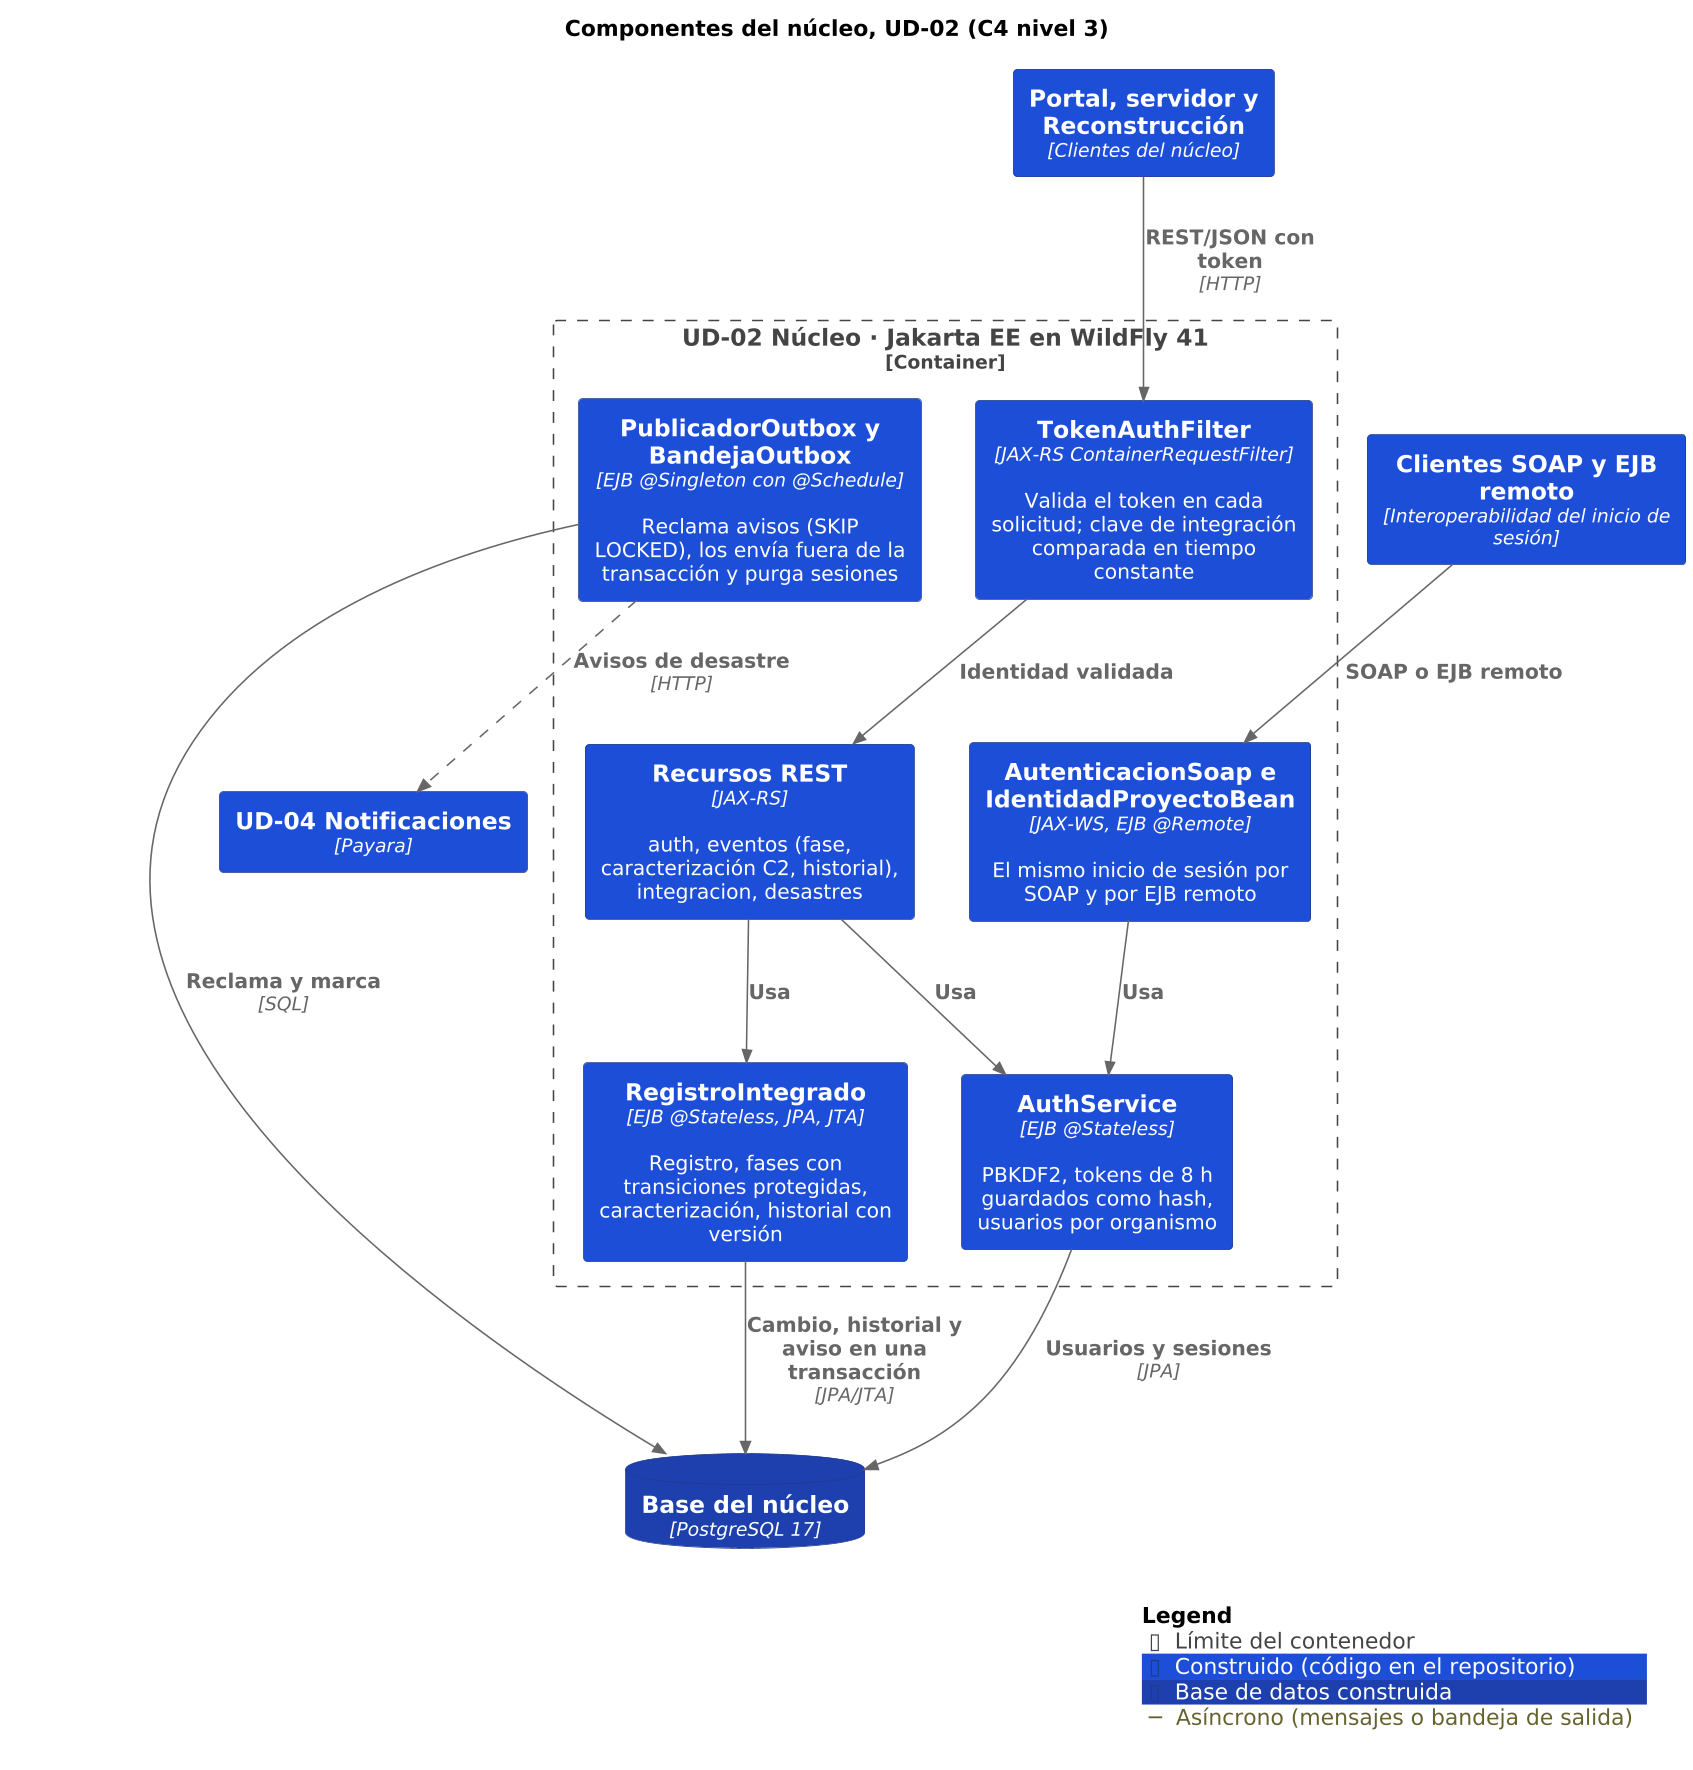

The diagram above was rendered by PlantUML. Its source (embedded in the PNG):
@startuml componentes_nucleo
!include <C4/C4_Component>
!include estilo.iuml
LAYOUT_TOP_DOWN()
title Componentes del núcleo, UD-02 (C4 nivel 3)

Container(entrada, "Portal, servidor y Reconstrucción", "Clientes del núcleo", $tags="construido")
Container(legado, "Clientes SOAP y EJB remoto", "Interoperabilidad del inicio de sesión", $tags="construido")
Container_Boundary(nucleo, "UD-02 Núcleo · Jakarta EE en WildFly 41") {
  Component(filtro, "TokenAuthFilter", "JAX-RS ContainerRequestFilter", "Valida el token en cada solicitud; clave de integración comparada en tiempo constante", $tags="construido")
  Component(api, "Recursos REST", "JAX-RS", "auth, eventos (fase, caracterización C2, historial), integracion, desastres", $tags="construido")
  Component(interop, "AutenticacionSoap e IdentidadProyectoBean", "JAX-WS, EJB @Remote", "El mismo inicio de sesión por SOAP y por EJB remoto", $tags="construido")
  Component(auth, "AuthService", "EJB @Stateless", "PBKDF2, tokens de 8 h guardados como hash, usuarios por organismo", $tags="construido")
  Component(reg, "RegistroIntegrado", "EJB @Stateless, JPA, JTA", "Registro, fases con transiciones protegidas, caracterización, historial con versión", $tags="construido")
  Component(outbox, "PublicadorOutbox y BandejaOutbox", "EJB @Singleton con @Schedule", "Reclama avisos (SKIP LOCKED), los envía fuera de la transacción y purga sesiones", $tags="construido")
}
ContainerDb(bd, "Base del núcleo", "PostgreSQL 17", $tags="bd")
Container(notif, "UD-04 Notificaciones", "Payara", $tags="construido")

Rel(entrada, filtro, "REST/JSON con token", "HTTP")
Rel(legado, interop, "SOAP o EJB remoto")
Rel(filtro, api, "Identidad validada")
Rel(api, auth, "Usa")
Rel(api, reg, "Usa")
Rel(interop, auth, "Usa")
Rel(reg, bd, "Cambio, historial y aviso en una transacción", "JPA/JTA")
Rel(auth, bd, "Usuarios y sesiones", "JPA")
Rel(outbox, bd, "Reclama y marca", "SQL")
Rel(outbox, notif, "Avisos de desastre", "HTTP", $tags="asincrono")
SHOW_LEGEND()
@enduml